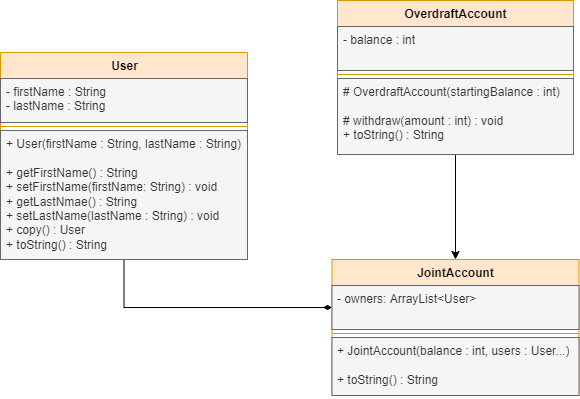

The diagram above was exported from draw.io. Its source (the exported page's mxGraphModel, read from the mxfile embedded in the PNG):
<mxGraphModel dx="1292" dy="719" grid="0" gridSize="10" guides="1" tooltips="1" connect="1" arrows="1" fold="1" page="1" pageScale="1" pageWidth="827" pageHeight="1169" math="0" shadow="0">
  <root>
    <mxCell id="0" />
    <mxCell id="1" parent="0" />
    <mxCell id="mFJK_i0HLNv6ufHv0wBn-10" style="edgeStyle=orthogonalEdgeStyle;rounded=0;orthogonalLoop=1;jettySize=auto;html=1;endArrow=diamondThin;endFill=1;" edge="1" parent="1" source="BqIoy8JTjXVG682PVXxo-1" target="mFJK_i0HLNv6ufHv0wBn-6">
      <mxGeometry relative="1" as="geometry" />
    </mxCell>
    <mxCell id="BqIoy8JTjXVG682PVXxo-1" value="User" style="swimlane;fontStyle=1;align=center;verticalAlign=top;childLayout=stackLayout;horizontal=1;startSize=26;horizontalStack=0;resizeParent=1;resizeParentMax=0;resizeLast=0;collapsible=1;marginBottom=0;html=1;fillColor=#ffe6cc;strokeColor=#d79b00;" vertex="1" parent="1">
      <mxGeometry x="88" y="86" width="247" height="207" as="geometry" />
    </mxCell>
    <mxCell id="BqIoy8JTjXVG682PVXxo-2" value="- firstName : String&lt;br&gt;- lastName : String" style="text;strokeColor=#666666;fillColor=#f5f5f5;align=left;verticalAlign=top;spacingLeft=4;spacingRight=4;overflow=hidden;rotatable=0;points=[[0,0.5],[1,0.5]];portConstraint=eastwest;html=1;fontColor=#333333;" vertex="1" parent="BqIoy8JTjXVG682PVXxo-1">
      <mxGeometry y="26" width="247" height="44" as="geometry" />
    </mxCell>
    <mxCell id="BqIoy8JTjXVG682PVXxo-3" value="" style="line;strokeWidth=1;fillColor=none;align=left;verticalAlign=middle;spacingTop=-1;spacingLeft=3;spacingRight=3;rotatable=0;labelPosition=right;points=[];portConstraint=eastwest;strokeColor=inherit;html=1;" vertex="1" parent="BqIoy8JTjXVG682PVXxo-1">
      <mxGeometry y="70" width="247" height="8" as="geometry" />
    </mxCell>
    <mxCell id="BqIoy8JTjXVG682PVXxo-4" value="+ User(firstName : String, lastName : String)&lt;br&gt;&lt;br&gt;+ getFirstName() : String&lt;br&gt;+ setFirstName(firstName: String) : void&lt;br&gt;+ getLastNmae() : String&lt;br&gt;+ setLastName(lastName : String) : void&lt;br&gt;+ copy() : User&lt;br&gt;+ toString() : String" style="text;strokeColor=#666666;fillColor=#f5f5f5;align=left;verticalAlign=top;spacingLeft=4;spacingRight=4;overflow=hidden;rotatable=0;points=[[0,0.5],[1,0.5]];portConstraint=eastwest;html=1;fontColor=#333333;" vertex="1" parent="BqIoy8JTjXVG682PVXxo-1">
      <mxGeometry y="78" width="247" height="129" as="geometry" />
    </mxCell>
    <mxCell id="mFJK_i0HLNv6ufHv0wBn-9" style="edgeStyle=orthogonalEdgeStyle;rounded=0;orthogonalLoop=1;jettySize=auto;html=1;" edge="1" parent="1" source="mFJK_i0HLNv6ufHv0wBn-1" target="mFJK_i0HLNv6ufHv0wBn-5">
      <mxGeometry relative="1" as="geometry" />
    </mxCell>
    <mxCell id="mFJK_i0HLNv6ufHv0wBn-1" value="OverdraftAccount" style="swimlane;fontStyle=1;align=center;verticalAlign=top;childLayout=stackLayout;horizontal=1;startSize=26;horizontalStack=0;resizeParent=1;resizeParentMax=0;resizeLast=0;collapsible=1;marginBottom=0;html=1;fillColor=#ffe6cc;strokeColor=#d79b00;" vertex="1" parent="1">
      <mxGeometry x="425" y="34" width="236" height="154" as="geometry" />
    </mxCell>
    <mxCell id="mFJK_i0HLNv6ufHv0wBn-2" value="- balance : int" style="text;strokeColor=#666666;fillColor=#f5f5f5;align=left;verticalAlign=top;spacingLeft=4;spacingRight=4;overflow=hidden;rotatable=0;points=[[0,0.5],[1,0.5]];portConstraint=eastwest;html=1;fontColor=#333333;" vertex="1" parent="mFJK_i0HLNv6ufHv0wBn-1">
      <mxGeometry y="26" width="236" height="44" as="geometry" />
    </mxCell>
    <mxCell id="mFJK_i0HLNv6ufHv0wBn-3" value="" style="line;strokeWidth=1;fillColor=none;align=left;verticalAlign=middle;spacingTop=-1;spacingLeft=3;spacingRight=3;rotatable=0;labelPosition=right;points=[];portConstraint=eastwest;strokeColor=inherit;html=1;" vertex="1" parent="mFJK_i0HLNv6ufHv0wBn-1">
      <mxGeometry y="70" width="236" height="8" as="geometry" />
    </mxCell>
    <mxCell id="mFJK_i0HLNv6ufHv0wBn-4" value="# OverdraftAccount(startingBalance : int)&lt;br&gt;&lt;br&gt;# withdraw(amount : int) : void&amp;nbsp;&lt;br&gt;+ toString() : String" style="text;strokeColor=#666666;fillColor=#f5f5f5;align=left;verticalAlign=top;spacingLeft=4;spacingRight=4;overflow=hidden;rotatable=0;points=[[0,0.5],[1,0.5]];portConstraint=eastwest;html=1;fontColor=#333333;" vertex="1" parent="mFJK_i0HLNv6ufHv0wBn-1">
      <mxGeometry y="78" width="236" height="76" as="geometry" />
    </mxCell>
    <mxCell id="mFJK_i0HLNv6ufHv0wBn-5" value="JointAccount" style="swimlane;fontStyle=1;align=center;verticalAlign=top;childLayout=stackLayout;horizontal=1;startSize=26;horizontalStack=0;resizeParent=1;resizeParentMax=0;resizeLast=0;collapsible=1;marginBottom=0;html=1;fillColor=#ffe6cc;strokeColor=#d79b00;" vertex="1" parent="1">
      <mxGeometry x="419.5" y="293" width="247" height="136" as="geometry" />
    </mxCell>
    <mxCell id="mFJK_i0HLNv6ufHv0wBn-6" value="- owners: ArrayList&amp;lt;User&amp;gt;" style="text;strokeColor=#666666;fillColor=#f5f5f5;align=left;verticalAlign=top;spacingLeft=4;spacingRight=4;overflow=hidden;rotatable=0;points=[[0,0.5],[1,0.5]];portConstraint=eastwest;html=1;fontColor=#333333;" vertex="1" parent="mFJK_i0HLNv6ufHv0wBn-5">
      <mxGeometry y="26" width="247" height="44" as="geometry" />
    </mxCell>
    <mxCell id="mFJK_i0HLNv6ufHv0wBn-7" value="" style="line;strokeWidth=1;fillColor=none;align=left;verticalAlign=middle;spacingTop=-1;spacingLeft=3;spacingRight=3;rotatable=0;labelPosition=right;points=[];portConstraint=eastwest;strokeColor=inherit;html=1;" vertex="1" parent="mFJK_i0HLNv6ufHv0wBn-5">
      <mxGeometry y="70" width="247" height="8" as="geometry" />
    </mxCell>
    <mxCell id="mFJK_i0HLNv6ufHv0wBn-8" value="+ JointAccount(balance : int, users : User...)&lt;br&gt;&lt;br&gt;+ toString() : String" style="text;strokeColor=#666666;fillColor=#f5f5f5;align=left;verticalAlign=top;spacingLeft=4;spacingRight=4;overflow=hidden;rotatable=0;points=[[0,0.5],[1,0.5]];portConstraint=eastwest;html=1;fontColor=#333333;" vertex="1" parent="mFJK_i0HLNv6ufHv0wBn-5">
      <mxGeometry y="78" width="247" height="58" as="geometry" />
    </mxCell>
  </root>
</mxGraphModel>